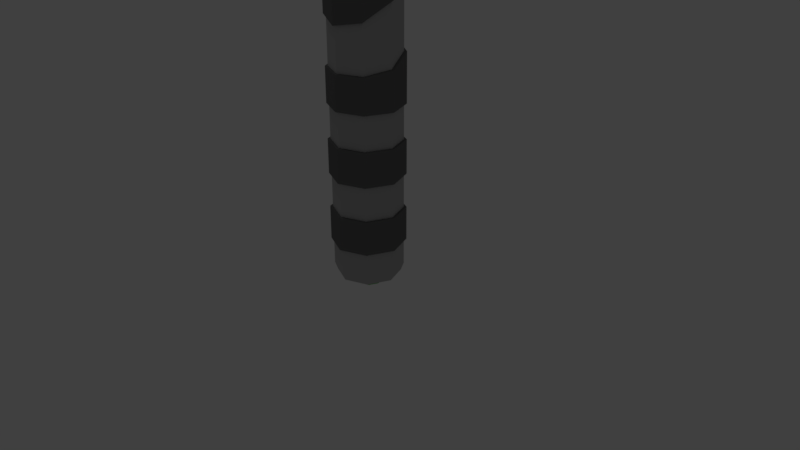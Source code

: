 # Source: Laser_Saber.blend  (saved by Blender 2.79.0; exported with 4.5.12 LTS)
import bpy
from mathutils import Matrix  # noqa: F401  (used for matrix-valued properties, if any)

bpy.ops.wm.read_factory_settings(use_empty=True)
scene = bpy.context.scene
scene.name = 'Scene'

# ---- collections
col_collection_1 = bpy.data.collections.new('Collection 1'); scene.collection.children.link(col_collection_1)

# ---- materials (node trees are filled in below, after node groups)
mat_team_color = bpy.data.materials.new('Team Color')
mat_team_color.alpha_threshold = 0.0
mat_team_color.use_transparent_shadow = False
mat_team_color.diffuse_color = (0.4385, 0.01339, 0.01687, 1.0)
mat_team_color.specular_color = (1.0, 0.2072, 0.1958)
mat_team_color.roughness = 0.5
mat_team_color.specular_intensity = 1.0
mat_saber_base = bpy.data.materials.new('Saber Base')
mat_saber_base.alpha_threshold = 0.0
mat_saber_base.use_transparent_shadow = False
mat_saber_base.diffuse_color = (0.477, 0.477, 0.477, 1.0)
mat_saber_base.roughness = 0.5
mat_accent_saber = bpy.data.materials.new('Accent Saber')
mat_accent_saber.alpha_threshold = 0.0
mat_accent_saber.use_transparent_shadow = False
mat_accent_saber.diffuse_color = (0.1626, 0.1626, 0.1626, 1.0)
mat_accent_saber.roughness = 0.5
mat_pearl_color = bpy.data.materials.new('Pearl Color')
mat_pearl_color.alpha_threshold = 0.0
mat_pearl_color.use_transparent_shadow = False
mat_pearl_color.diffuse_color = (0.1335, 0.5382, 0.107, 1.0)
mat_pearl_color.roughness = 0.5

# ---- material node trees

# ---- world
world_world = bpy.data.worlds.new('World'); scene.world = world_world
world_world.color = (0.05088, 0.05088, 0.05088)
world_world.use_sun_shadow = False
world_world.sun_shadow_jitter_overblur = 0.0
world_world.cycles.sampling_method = 'MANUAL'

# ---- cameras
cam_camera = bpy.data.cameras.new('Camera')
cam_camera.clip_end = 100.0
cam_camera.lens = 35.0
cam_camera.sensor_width = 32.0
cam_camera.sensor_height = 18.0
cam_camera.ortho_scale = 7.314
cam_camera.dof.focus_distance = 0.0
cam_camera.dof.aperture_fstop = 128.0

# ---- lights
light_point = bpy.data.lights.new('Point', 'POINT')
light_point.transmission_factor = 0.0
light_point.energy = 100.0
light_point.shadow_buffer_clip_start = 0.5
light_point.shadow_soft_size = 0.1
light_point.shadow_maximum_resolution = 0.006
light_point.use_absolute_resolution = True

# ---- meshes
me_cylinder_003 = bpy.data.meshes.new('Cylinder.003')
me_cylinder_003.from_pydata([(0.0, 1.0, -1.0), (0.0, 1.0, 1.0), (0.7071, 0.7071, -1.0), (0.7071, 0.7071, 1.0), (1.0, -4.371e-08, -1.0), (1.0, -4.371e-08, 1.0), (0.7071, -0.7071, -1.0), (0.7071, -0.7071, 1.0), (-8.742e-08, -1.0, -1.0), (-8.742e-08, -1.0, 1.0), (-0.7071, -0.7071, -1.0), (-0.7071, -0.7071, 1.0), (-1.0, 1.192e-08, -1.0), (-1.0, 1.192e-08, 1.0), (-0.7071, 0.7071, -1.0), (-0.7071, 0.7071, 1.0), (-3.496e-09, 0.5307, 1.045), (0.3753, 0.3753, 1.045), (0.5307, -1.97e-08, 1.045), (0.3753, -0.3753, 1.045), (-4.989e-08, -0.5307, 1.045), (-0.3753, -0.3753, 1.045), (-0.5307, 9.825e-09, 1.045), (-0.3753, 0.3753, 1.045)], [], [(0, 1, 3, 2), (2, 3, 5, 4), (4, 5, 7, 6), (6, 7, 9, 8), (8, 9, 11, 10), (10, 11, 13, 12), (7, 5, 18, 19), (12, 13, 15, 14), (14, 15, 1, 0), (0, 2, 4, 6, 8, 10, 12, 14), (17, 16, 23, 22, 21, 20, 19, 18), (13, 11, 21, 22), (9, 7, 19, 20), (15, 13, 22, 23), (5, 3, 17, 18), (11, 9, 20, 21), (1, 15, 23, 16), (3, 1, 16, 17)])
me_cylinder_003.materials.append(mat_team_color)
me_cylinder_003.use_remesh_preserve_volume = False
me_cylinder_003.use_remesh_preserve_attributes = False
me_cylinder_003.use_mirror_vertex_groups = False
me_cylinder_003.update()
me_cylinder_002 = bpy.data.meshes.new('Cylinder.002')
me_cylinder_002.from_pydata([(-5.52e-09, 0.7272, -1.0), (0.0, 1.0, 1.897), (0.5142, 0.5142, -1.0), (0.7071, 0.7071, 1.751), (0.7272, -3.412e-08, -1.0), (1.0, -4.371e-08, 1.486), (0.5142, -0.5142, -1.0), (0.7071, -0.7071, 1.295), (-6.994e-08, -0.7272, -1.0), (-8.742e-08, -1.0, 1.232), (-0.5142, -0.5142, -1.0), (-0.7071, -0.7071, 1.295), (-0.7272, 1.126e-08, -1.0), (-1.0, 1.192e-08, 1.486), (-0.5142, 0.5142, -1.0), (-0.7071, 0.7071, 1.751), (0.0, 1.0, -0.7778), (0.0, 1.0, -0.5556), (0.0, 1.0, -0.3333), (0.0, 1.0, -0.1111), (0.0, 1.0, 0.1111), (0.0, 1.0, 0.4633), (0.0, 1.0, 0.9949), (0.0, 1.0, 1.531), (0.7071, 0.7071, 1.41), (0.7071, 0.7071, 0.9137), (0.7071, 0.7071, 0.4249), (0.7071, 0.7071, 0.1111), (0.7071, 0.7071, -0.1111), (0.7071, 0.7071, -0.3333), (0.7071, 0.7071, -0.5556), (0.7071, 0.7071, -0.7778), (1.0, -4.371e-08, 1.178), (1.0, -4.371e-08, 0.7579), (1.0, -4.371e-08, 0.361), (1.0, -4.371e-08, 0.1111), (1.0, -4.371e-08, -0.1111), (1.0, -4.371e-08, -0.3333), (1.0, -4.371e-08, -0.5556), (1.0, -4.371e-08, -0.7778), (0.7071, -0.7071, 1.01), (0.7071, -0.7071, 0.6505), (0.7071, -0.7071, 0.3345), (0.7071, -0.7071, 0.1111), (0.7071, -0.7071, -0.1111), (0.7071, -0.7071, -0.3333), (0.7071, -0.7071, -0.5556), (0.7071, -0.7071, -0.7778), (-8.742e-08, -1.0, 0.9561), (-8.742e-08, -1.0, 0.6186), (-8.742e-08, -1.0, 0.3333), (-8.742e-08, -1.0, 0.1111), (-8.742e-08, -1.0, -0.1111), (-8.742e-08, -1.0, -0.3333), (-8.742e-08, -1.0, -0.5556), (-8.742e-08, -1.0, -0.7778), (-0.7071, -0.7071, 1.01), (-0.7071, -0.7071, 0.6505), (-0.7071, -0.7071, 0.3345), (-0.7071, -0.7071, 0.1111), (-0.7071, -0.7071, -0.1111), (-0.7071, -0.7071, -0.3333), (-0.7071, -0.7071, -0.5556), (-0.7071, -0.7071, -0.7778), (-1.0, 1.192e-08, 1.178), (-1.0, 1.192e-08, 0.7579), (-1.0, 1.192e-08, 0.361), (-1.0, 1.192e-08, 0.1111), (-1.0, 1.192e-08, -0.1111), (-1.0, 1.192e-08, -0.3333), (-1.0, 1.192e-08, -0.5556), (-1.0, 1.192e-08, -0.7778), (-0.7071, 0.7071, 1.41), (-0.7071, 0.7071, 0.9137), (-0.7071, 0.7071, 0.4249), (-0.7071, 0.7071, 0.1111), (-0.7071, 0.7071, -0.1111), (-0.7071, 0.7071, -0.3333), (-0.7071, 0.7071, -0.5556), (-0.7071, 0.7071, -0.7778), (7.101e-10, 1.076, -0.7778), (7.101e-10, 1.076, -0.5556), (7.101e-10, 1.076, -0.3333), (7.101e-10, 1.076, -0.1111), (7.101e-10, 1.076, 0.1111), (7.101e-10, 1.076, 0.4628), (7.101e-10, 1.076, 0.994), (7.101e-10, 1.076, 1.53), (0.761, 0.761, 1.4), (0.761, 0.761, 0.9072), (0.761, 0.761, 0.4219), (0.761, 0.761, 0.1111), (0.761, 0.761, -0.1111), (0.761, 0.761, -0.3333), (0.761, 0.761, -0.5556), (0.761, 0.761, -0.7778), (1.076, -4.69e-08, 1.157), (1.076, -4.69e-08, 0.7436), (1.076, -4.69e-08, 0.3563), (1.076, -4.69e-08, 0.1111), (1.076, -4.69e-08, -0.1111), (1.076, -4.69e-08, -0.3333), (1.076, -4.69e-08, -0.5556), (1.076, -4.69e-08, -0.7778), (0.761, -0.761, 0.9847), (0.761, -0.761, 0.6351), (0.761, -0.761, 0.3334), (0.761, -0.761, 0.1111), (0.761, -0.761, -0.1111), (0.761, -0.761, -0.3333), (0.761, -0.761, -0.5556), (0.761, -0.761, -0.7778), (-9.338e-08, -1.076, 0.9306), (-9.338e-08, -1.076, 0.6044), (-9.338e-08, -1.076, 0.3333), (-9.338e-08, -1.076, 0.1111), (-9.338e-08, -1.076, -0.1111), (-9.338e-08, -1.076, -0.3333), (-9.338e-08, -1.076, -0.5556), (-9.338e-08, -1.076, -0.7778), (-0.761, -0.761, 0.9847), (-0.761, -0.761, 0.6351), (-0.761, -0.761, 0.3334), (-0.761, -0.761, 0.1111), (-0.761, -0.761, -0.1111), (-0.761, -0.761, -0.3333), (-0.761, -0.761, -0.5556), (-0.761, -0.761, -0.7778), (-1.076, 1.298e-08, 1.157), (-1.076, 1.298e-08, 0.7436), (-1.076, 1.298e-08, 0.3563), (-1.076, 1.298e-08, 0.1111), (-1.076, 1.298e-08, -0.1111), (-1.076, 1.298e-08, -0.3333), (-1.076, 1.298e-08, -0.5556), (-1.076, 1.298e-08, -0.7778), (-0.761, 0.761, 1.4), (-0.761, 0.761, 0.9072), (-0.761, 0.761, 0.4219), (-0.761, 0.761, 0.1111), (-0.761, 0.761, -0.1111), (-0.761, 0.761, -0.3333), (-0.761, 0.761, -0.5556), (-0.761, 0.761, -0.7778), (-6.065e-10, 0.9186, -1.0), (0.6495, 0.6495, -1.0), (0.9186, -3.955e-08, -1.0), (0.6495, -0.6495, -1.0), (-8.091e-08, -0.9186, -1.0), (-0.6495, -0.6495, -1.0), (-0.9186, 1.156e-08, -1.0), (-0.6495, 0.6495, -1.0), (3.409e-08, 0.3704, -1.073), (0.2619, 0.2619, -1.073), (0.3704, -1.443e-08, -1.073), (0.2619, -0.2619, -1.073), (1.285e-09, -0.3704, -1.073), (-0.2619, -0.2619, -1.073), (-0.3704, 8.681e-09, -1.073), (-0.2619, 0.2619, -1.073), (0.7071, 0.7071, -0.9517), (1.0, -4.371e-08, -0.9517), (0.7071, -0.7071, -0.9517), (-8.742e-08, -1.0, -0.9517), (-0.7071, -0.7071, -0.9517), (-1.0, 1.192e-08, -0.9517), (-0.7071, 0.7071, -0.9517), (0.0, 1.0, -0.9517)], [], [(23, 1, 3, 24), (24, 3, 5, 32), (32, 5, 7, 40), (40, 7, 9, 48), (48, 9, 11, 56), (56, 11, 13, 64), (3, 1, 15, 13, 11, 9, 7, 5), (64, 13, 15, 72), (72, 15, 1, 23), (6, 8, 156, 155), (166, 79, 16, 167), (53, 45, 109, 117), (78, 77, 18, 17), (27, 20, 84, 91), (76, 75, 20, 19), (72, 23, 87, 136), (74, 73, 22, 21), (46, 54, 118, 110), (165, 71, 79, 166), (19, 28, 92, 83), (70, 69, 77, 78), (22, 73, 137, 86), (68, 67, 75, 76), (55, 47, 111, 119), (66, 65, 73, 74), (29, 18, 82, 93), (164, 63, 71, 165), (74, 21, 85, 138), (62, 61, 69, 70), (48, 56, 120, 112), (60, 59, 67, 68), (17, 30, 94, 81), (58, 57, 65, 66), (20, 75, 139, 84), (163, 55, 63, 164), (57, 49, 113, 121), (54, 53, 61, 62), (31, 16, 80, 95), (52, 51, 59, 60), (76, 19, 83, 140), (50, 49, 57, 58), (50, 58, 122, 114), (162, 47, 55, 163), (24, 32, 96, 88), (46, 45, 53, 54), (18, 77, 141, 82), (44, 43, 51, 52), (59, 51, 115, 123), (42, 41, 49, 50), (33, 25, 89, 97), (161, 39, 47, 162), (78, 17, 81, 142), (38, 37, 45, 46), (52, 60, 124, 116), (36, 35, 43, 44), (26, 34, 98, 90), (34, 33, 41, 42), (16, 79, 143, 80), (160, 31, 39, 161), (61, 53, 117, 125), (30, 29, 37, 38), (35, 27, 91, 99), (28, 27, 35, 36), (54, 62, 126, 118), (26, 25, 33, 34), (28, 36, 100, 92), (167, 16, 31, 160), (63, 55, 119, 127), (17, 18, 29, 30), (37, 29, 93, 101), (19, 20, 27, 28), (56, 64, 128, 120), (21, 22, 25, 26), (30, 38, 102, 94), (143, 142, 81, 80), (141, 140, 83, 82), (139, 138, 85, 84), (137, 136, 87, 86), (135, 134, 142, 143), (133, 132, 140, 141), (131, 130, 138, 139), (129, 128, 136, 137), (127, 126, 134, 135), (125, 124, 132, 133), (123, 122, 130, 131), (121, 120, 128, 129), (119, 118, 126, 127), (117, 116, 124, 125), (115, 114, 122, 123), (113, 112, 120, 121), (111, 110, 118, 119), (109, 108, 116, 117), (107, 106, 114, 115), (105, 104, 112, 113), (103, 102, 110, 111), (101, 100, 108, 109), (99, 98, 106, 107), (97, 96, 104, 105), (95, 94, 102, 103), (93, 92, 100, 101), (91, 90, 98, 99), (89, 88, 96, 97), (80, 81, 94, 95), (82, 83, 92, 93), (84, 85, 90, 91), (86, 87, 88, 89), (79, 71, 135, 143), (21, 26, 90, 85), (44, 52, 116, 108), (70, 78, 142, 134), (25, 22, 86, 89), (51, 43, 107, 115), (77, 69, 133, 141), (23, 24, 88, 87), (42, 50, 114, 106), (68, 76, 140, 132), (49, 41, 105, 113), (75, 67, 131, 139), (40, 48, 112, 104), (66, 74, 138, 130), (47, 39, 103, 111), (73, 65, 129, 137), (38, 46, 110, 102), (64, 72, 136, 128), (45, 37, 101, 109), (71, 63, 127, 135), (36, 44, 108, 100), (62, 70, 134, 126), (43, 35, 99, 107), (69, 61, 125, 133), (34, 42, 106, 98), (60, 68, 132, 124), (41, 33, 97, 105), (67, 59, 123, 131), (32, 40, 104, 96), (58, 66, 130, 122), (39, 31, 95, 103), (65, 57, 121, 129), (2, 0, 144, 145), (4, 2, 145, 146), (6, 4, 146, 147), (8, 6, 147, 148), (10, 8, 148, 149), (12, 10, 149, 150), (14, 12, 150, 151), (0, 14, 151, 144), (152, 153, 154, 155, 156, 157, 158, 159), (2, 4, 154, 153), (12, 14, 159, 158), (8, 10, 157, 156), (4, 6, 155, 154), (0, 2, 153, 152), (14, 0, 152, 159), (10, 12, 158, 157), (144, 167, 160, 145), (145, 160, 161, 146), (146, 161, 162, 147), (147, 162, 163, 148), (148, 163, 164, 149), (149, 164, 165, 150), (150, 165, 166, 151), (151, 166, 167, 144)])
me_cylinder_002.polygons.foreach_set('material_index', [0, 0, 0, 0, 0, 0, 0, 0, 0, 2, 0, 1, 0, 1, 0, 1, 0, 1, 0, 1, 0, 1, 0, 1, 0, 1, 0, 1, 0, 1, 0, 1, 0, 1, 0, 1, 0, 1, 0, 1, 0, 1, 0, 1, 0, 1, 0, 1, 0, 1, 0, 1, 0, 1, 0, 1, 0, 1, 0, 1, 0, 1, 0, 1, 0, 1, 0, 1, 0, 1, 0, 1, 0, 1, 1, 1, 1, 1, 1, 1, 1, 1, 1, 1, 1, 1, 1, 1, 1, 1, 1, 1, 1, 1, 1, 1, 1, 1, 1, 1, 1, 1, 1, 1, 1, 1, 1, 1, 1, 1, 1, 1, 1, 1, 1, 1, 1, 1, 1, 1, 1, 1, 1, 1, 1, 1, 1, 1, 1, 1, 1, 1, 1, 1, 1, 1, 1, 1, 1, 1, 1, 1, 1, 1, 1, 1, 2, 2, 2, 2, 2, 2, 2, 2, 0, 0, 0, 0, 0, 0, 0, 0])
me_cylinder_002.materials.append(mat_saber_base)
me_cylinder_002.materials.append(mat_accent_saber)
me_cylinder_002.materials.append(mat_pearl_color)
me_cylinder_002.use_remesh_preserve_volume = False
me_cylinder_002.use_remesh_preserve_attributes = False
me_cylinder_002.use_mirror_vertex_groups = False
me_cylinder_002.update()

# ---- objects
ob_point = bpy.data.objects.new('Point', light_point)
ob_cylinder_001 = bpy.data.objects.new('Cylinder.001', me_cylinder_003)
ob_cylinder = bpy.data.objects.new('Cylinder', me_cylinder_002)
ob_camera = bpy.data.objects.new('Camera', cam_camera)

# ---- transforms, parenting, visibility, modifiers, constraints
ob_point.location = (-4.574, 0.0, 10.98)
ob_point.lineart.crease_threshold = 0.0
ob_cylinder_001.location = (0.0, 0.0, 8.577)
ob_cylinder_001.scale = (0.311, 0.311, 4.966)
ob_cylinder_001.lineart.crease_threshold = 0.0
ob_cylinder.location = (0.0, 0.0, 1.799)
ob_cylinder.scale = (0.4439, 0.4439, 2.02)
ob_cylinder.lineart.crease_threshold = 0.0
ob_camera.location = (7.481, -6.508, 5.344)
ob_camera.rotation_euler = (1.109, 0.0, 0.8149)
ob_camera.lock_rotations_4d = False
ob_camera.empty_display_type = 'ARROWS'
ob_camera.color = (0.0, 0.0, 0.0, 0.0)
ob_camera.display_type = 'WIRE'
ob_camera.lineart.crease_threshold = 0.0

# ---- collection membership
col_collection_1.objects.link(ob_point)
col_collection_1.objects.link(ob_cylinder_001)
col_collection_1.objects.link(ob_cylinder)
col_collection_1.objects.link(ob_camera)

# ---- scene / render settings (as saved in the file)
scene.camera = ob_camera
scene.frame_start = 1; scene.frame_end = 250; scene.frame_set(4)
scene.render.engine = 'BLENDER_EEVEE_NEXT'
scene.render.resolution_percentage = 50
scene.render.dither_intensity = 0.0
scene.cycles.use_denoising = False
scene.cycles.samples = 128
scene.cycles.sampling_pattern = 'TABULATED_SOBOL'
scene.cycles.use_adaptive_sampling = False
scene.cycles.use_light_tree = False
scene.cycles.blur_glossy = 0.0
scene.cycles.sample_clamp_indirect = 0.0
scene.view_settings.view_transform = 'Standard'
bpy.context.view_layer.update()
